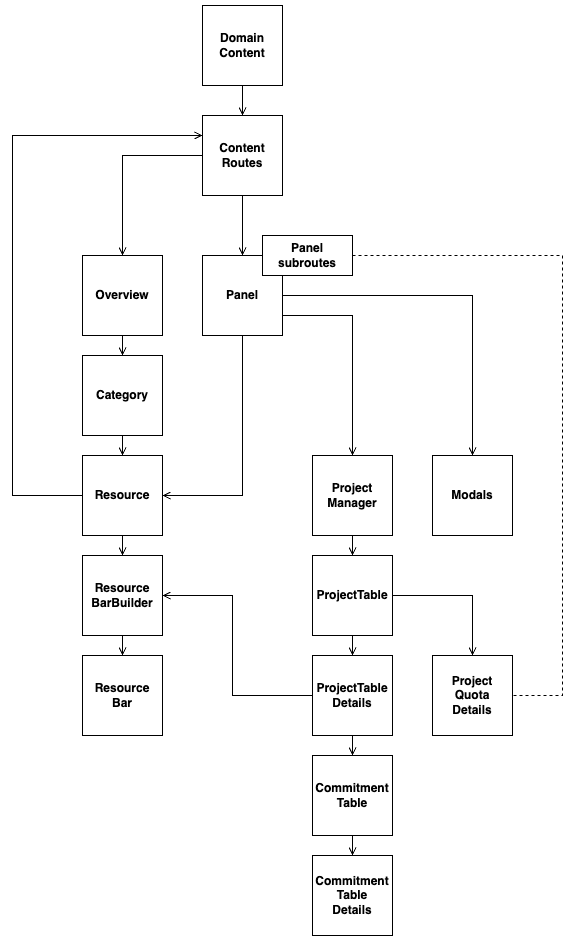

The diagram above was exported from draw.io. Its source (the exported page's mxGraphModel, read from the mxfile embedded in the PNG):
<mxGraphModel dx="1242" dy="816" grid="1" gridSize="10" guides="1" tooltips="1" connect="1" arrows="1" fold="1" page="1" pageScale="1" pageWidth="827" pageHeight="1169" math="0" shadow="0">
  <root>
    <mxCell id="0" />
    <mxCell id="1" parent="0" />
    <mxCell id="o61YG822tqdqOWY5xUL1-4" value="" style="edgeStyle=orthogonalEdgeStyle;rounded=0;orthogonalLoop=1;jettySize=auto;html=1;endArrow=open;endFill=0;" parent="1" source="o61YG822tqdqOWY5xUL1-2" target="o61YG822tqdqOWY5xUL1-3" edge="1">
      <mxGeometry relative="1" as="geometry" />
    </mxCell>
    <mxCell id="o61YG822tqdqOWY5xUL1-2" value="&lt;b&gt;Domain&lt;br&gt;Content&lt;/b&gt;" style="whiteSpace=wrap;html=1;aspect=fixed;" parent="1" vertex="1">
      <mxGeometry x="320" y="110" width="80" height="80" as="geometry" />
    </mxCell>
    <mxCell id="o61YG822tqdqOWY5xUL1-11" style="edgeStyle=orthogonalEdgeStyle;rounded=0;orthogonalLoop=1;jettySize=auto;html=1;endArrow=open;endFill=0;startArrow=none;startFill=0;" parent="1" source="o61YG822tqdqOWY5xUL1-3" target="o61YG822tqdqOWY5xUL1-5" edge="1">
      <mxGeometry relative="1" as="geometry" />
    </mxCell>
    <mxCell id="o61YG822tqdqOWY5xUL1-12" value="" style="edgeStyle=orthogonalEdgeStyle;rounded=0;orthogonalLoop=1;jettySize=auto;html=1;entryX=0.5;entryY=0;entryDx=0;entryDy=0;endArrow=open;endFill=0;" parent="1" source="o61YG822tqdqOWY5xUL1-3" target="o61YG822tqdqOWY5xUL1-6" edge="1">
      <mxGeometry relative="1" as="geometry" />
    </mxCell>
    <mxCell id="o61YG822tqdqOWY5xUL1-3" value="&lt;b&gt;Content Routes&lt;/b&gt;" style="whiteSpace=wrap;html=1;aspect=fixed;" parent="1" vertex="1">
      <mxGeometry x="320" y="220" width="80" height="80" as="geometry" />
    </mxCell>
    <mxCell id="o61YG822tqdqOWY5xUL1-14" value="" style="edgeStyle=orthogonalEdgeStyle;rounded=0;orthogonalLoop=1;jettySize=auto;html=1;endArrow=open;endFill=0;" parent="1" source="o61YG822tqdqOWY5xUL1-5" target="o61YG822tqdqOWY5xUL1-13" edge="1">
      <mxGeometry relative="1" as="geometry" />
    </mxCell>
    <mxCell id="o61YG822tqdqOWY5xUL1-5" value="&lt;b&gt;Overview&lt;/b&gt;" style="whiteSpace=wrap;html=1;aspect=fixed;" parent="1" vertex="1">
      <mxGeometry x="200" y="360" width="80" height="80" as="geometry" />
    </mxCell>
    <mxCell id="o61YG822tqdqOWY5xUL1-6" value="&lt;b&gt;Panel&lt;/b&gt;" style="whiteSpace=wrap;html=1;aspect=fixed;" parent="1" vertex="1">
      <mxGeometry x="320" y="360" width="80" height="80" as="geometry" />
    </mxCell>
    <mxCell id="o61YG822tqdqOWY5xUL1-9" value="&lt;b&gt;Panel subroutes&lt;/b&gt;" style="rounded=0;whiteSpace=wrap;html=1;" parent="1" vertex="1">
      <mxGeometry x="380" y="340" width="90" height="40" as="geometry" />
    </mxCell>
    <mxCell id="o61YG822tqdqOWY5xUL1-16" value="" style="edgeStyle=orthogonalEdgeStyle;rounded=0;orthogonalLoop=1;jettySize=auto;html=1;endArrow=open;endFill=0;" parent="1" source="o61YG822tqdqOWY5xUL1-13" target="o61YG822tqdqOWY5xUL1-15" edge="1">
      <mxGeometry relative="1" as="geometry" />
    </mxCell>
    <mxCell id="o61YG822tqdqOWY5xUL1-13" value="&lt;b&gt;Category&lt;/b&gt;" style="whiteSpace=wrap;html=1;aspect=fixed;" parent="1" vertex="1">
      <mxGeometry x="200" y="460" width="80" height="80" as="geometry" />
    </mxCell>
    <mxCell id="o61YG822tqdqOWY5xUL1-18" value="" style="edgeStyle=orthogonalEdgeStyle;rounded=0;orthogonalLoop=1;jettySize=auto;html=1;endArrow=open;endFill=0;" parent="1" source="o61YG822tqdqOWY5xUL1-15" target="o61YG822tqdqOWY5xUL1-17" edge="1">
      <mxGeometry relative="1" as="geometry" />
    </mxCell>
    <mxCell id="o61YG822tqdqOWY5xUL1-15" value="&lt;b&gt;Resource&lt;/b&gt;" style="whiteSpace=wrap;html=1;aspect=fixed;" parent="1" vertex="1">
      <mxGeometry x="200" y="560" width="80" height="80" as="geometry" />
    </mxCell>
    <mxCell id="o61YG822tqdqOWY5xUL1-20" value="" style="edgeStyle=orthogonalEdgeStyle;rounded=0;orthogonalLoop=1;jettySize=auto;html=1;endArrow=open;endFill=0;" parent="1" source="o61YG822tqdqOWY5xUL1-17" target="o61YG822tqdqOWY5xUL1-19" edge="1">
      <mxGeometry relative="1" as="geometry" />
    </mxCell>
    <mxCell id="o61YG822tqdqOWY5xUL1-17" value="&lt;b&gt;Resource&lt;br&gt;BarBuilder&lt;/b&gt;" style="whiteSpace=wrap;html=1;aspect=fixed;" parent="1" vertex="1">
      <mxGeometry x="200" y="660" width="80" height="80" as="geometry" />
    </mxCell>
    <mxCell id="o61YG822tqdqOWY5xUL1-19" value="&lt;b&gt;Resource&lt;br&gt;Bar&lt;/b&gt;" style="whiteSpace=wrap;html=1;aspect=fixed;" parent="1" vertex="1">
      <mxGeometry x="200" y="760" width="80" height="80" as="geometry" />
    </mxCell>
    <mxCell id="o61YG822tqdqOWY5xUL1-23" value="" style="endArrow=open;html=1;rounded=0;exitX=0;exitY=0.5;exitDx=0;exitDy=0;entryX=0;entryY=0.25;entryDx=0;entryDy=0;endFill=0;" parent="1" source="o61YG822tqdqOWY5xUL1-15" target="o61YG822tqdqOWY5xUL1-3" edge="1">
      <mxGeometry width="50" height="50" relative="1" as="geometry">
        <mxPoint x="350" y="520" as="sourcePoint" />
        <mxPoint x="400" y="470" as="targetPoint" />
        <Array as="points">
          <mxPoint x="130" y="600" />
          <mxPoint x="130" y="240" />
        </Array>
      </mxGeometry>
    </mxCell>
    <mxCell id="o61YG822tqdqOWY5xUL1-24" value="" style="endArrow=open;html=1;rounded=0;exitX=0.5;exitY=1;exitDx=0;exitDy=0;entryX=1;entryY=0.5;entryDx=0;entryDy=0;endFill=0;" parent="1" source="o61YG822tqdqOWY5xUL1-6" target="o61YG822tqdqOWY5xUL1-15" edge="1">
      <mxGeometry width="50" height="50" relative="1" as="geometry">
        <mxPoint x="350" y="570" as="sourcePoint" />
        <mxPoint x="400" y="520" as="targetPoint" />
        <Array as="points">
          <mxPoint x="360" y="600" />
        </Array>
      </mxGeometry>
    </mxCell>
    <mxCell id="o61YG822tqdqOWY5xUL1-28" value="" style="edgeStyle=orthogonalEdgeStyle;rounded=0;orthogonalLoop=1;jettySize=auto;html=1;endArrow=open;endFill=0;" parent="1" source="o61YG822tqdqOWY5xUL1-25" target="o61YG822tqdqOWY5xUL1-26" edge="1">
      <mxGeometry relative="1" as="geometry" />
    </mxCell>
    <mxCell id="o61YG822tqdqOWY5xUL1-25" value="&lt;b&gt;Commitment&lt;br&gt;Table&lt;/b&gt;" style="whiteSpace=wrap;html=1;aspect=fixed;" parent="1" vertex="1">
      <mxGeometry x="430" y="860" width="80" height="80" as="geometry" />
    </mxCell>
    <mxCell id="o61YG822tqdqOWY5xUL1-26" value="&lt;b&gt;Commitment&lt;br&gt;Table&lt;br&gt;Details&lt;/b&gt;" style="whiteSpace=wrap;html=1;aspect=fixed;" parent="1" vertex="1">
      <mxGeometry x="430" y="960" width="80" height="80" as="geometry" />
    </mxCell>
    <mxCell id="o61YG822tqdqOWY5xUL1-27" value="" style="endArrow=open;html=1;rounded=0;exitX=1;exitY=0.75;exitDx=0;exitDy=0;endFill=0;" parent="1" source="o61YG822tqdqOWY5xUL1-6" target="o61YG822tqdqOWY5xUL1-32" edge="1">
      <mxGeometry width="50" height="50" relative="1" as="geometry">
        <mxPoint x="340" y="580" as="sourcePoint" />
        <mxPoint x="470" y="560" as="targetPoint" />
        <Array as="points">
          <mxPoint x="470" y="420" />
        </Array>
      </mxGeometry>
    </mxCell>
    <mxCell id="o61YG822tqdqOWY5xUL1-30" value="&lt;b&gt;Modals&lt;/b&gt;" style="whiteSpace=wrap;html=1;aspect=fixed;" parent="1" vertex="1">
      <mxGeometry x="550" y="560" width="80" height="80" as="geometry" />
    </mxCell>
    <mxCell id="o61YG822tqdqOWY5xUL1-31" value="" style="endArrow=open;html=1;rounded=0;exitX=1;exitY=0.5;exitDx=0;exitDy=0;entryX=0.5;entryY=0;entryDx=0;entryDy=0;endFill=0;" parent="1" source="o61YG822tqdqOWY5xUL1-6" target="o61YG822tqdqOWY5xUL1-30" edge="1">
      <mxGeometry width="50" height="50" relative="1" as="geometry">
        <mxPoint x="340" y="610" as="sourcePoint" />
        <mxPoint x="390" y="560" as="targetPoint" />
        <Array as="points">
          <mxPoint x="590" y="400" />
        </Array>
      </mxGeometry>
    </mxCell>
    <mxCell id="o61YG822tqdqOWY5xUL1-37" value="" style="edgeStyle=orthogonalEdgeStyle;rounded=0;orthogonalLoop=1;jettySize=auto;html=1;endArrow=open;endFill=0;" parent="1" source="o61YG822tqdqOWY5xUL1-32" target="o61YG822tqdqOWY5xUL1-34" edge="1">
      <mxGeometry relative="1" as="geometry" />
    </mxCell>
    <mxCell id="o61YG822tqdqOWY5xUL1-32" value="&lt;b&gt;Project&lt;br&gt;Manager&lt;/b&gt;" style="whiteSpace=wrap;html=1;aspect=fixed;" parent="1" vertex="1">
      <mxGeometry x="430" y="560" width="80" height="80" as="geometry" />
    </mxCell>
    <mxCell id="o61YG822tqdqOWY5xUL1-33" value="&lt;b&gt;Project&lt;br&gt;Quota&lt;br&gt;Details&lt;/b&gt;" style="whiteSpace=wrap;html=1;aspect=fixed;" parent="1" vertex="1">
      <mxGeometry x="550" y="760" width="80" height="80" as="geometry" />
    </mxCell>
    <mxCell id="o61YG822tqdqOWY5xUL1-38" value="" style="edgeStyle=orthogonalEdgeStyle;rounded=0;orthogonalLoop=1;jettySize=auto;html=1;endArrow=open;endFill=0;" parent="1" source="o61YG822tqdqOWY5xUL1-34" target="o61YG822tqdqOWY5xUL1-35" edge="1">
      <mxGeometry relative="1" as="geometry" />
    </mxCell>
    <mxCell id="o61YG822tqdqOWY5xUL1-34" value="&lt;b&gt;ProjectTable&lt;/b&gt;" style="whiteSpace=wrap;html=1;aspect=fixed;" parent="1" vertex="1">
      <mxGeometry x="430" y="660" width="80" height="80" as="geometry" />
    </mxCell>
    <mxCell id="o61YG822tqdqOWY5xUL1-39" value="" style="edgeStyle=orthogonalEdgeStyle;rounded=0;orthogonalLoop=1;jettySize=auto;html=1;endArrow=open;endFill=0;" parent="1" source="o61YG822tqdqOWY5xUL1-35" target="o61YG822tqdqOWY5xUL1-25" edge="1">
      <mxGeometry relative="1" as="geometry" />
    </mxCell>
    <mxCell id="o61YG822tqdqOWY5xUL1-35" value="&lt;b&gt;ProjectTable&lt;br&gt;Details&lt;/b&gt;" style="whiteSpace=wrap;html=1;aspect=fixed;" parent="1" vertex="1">
      <mxGeometry x="430" y="760" width="80" height="80" as="geometry" />
    </mxCell>
    <mxCell id="o61YG822tqdqOWY5xUL1-40" value="" style="endArrow=open;html=1;rounded=0;exitX=1;exitY=0.5;exitDx=0;exitDy=0;entryX=0.5;entryY=0;entryDx=0;entryDy=0;endFill=0;" parent="1" source="o61YG822tqdqOWY5xUL1-34" target="o61YG822tqdqOWY5xUL1-33" edge="1">
      <mxGeometry width="50" height="50" relative="1" as="geometry">
        <mxPoint x="320" y="730" as="sourcePoint" />
        <mxPoint x="610" y="700" as="targetPoint" />
        <Array as="points">
          <mxPoint x="590" y="700" />
        </Array>
      </mxGeometry>
    </mxCell>
    <mxCell id="o61YG822tqdqOWY5xUL1-41" value="" style="endArrow=none;html=1;rounded=0;exitX=1;exitY=0.5;exitDx=0;exitDy=0;entryX=1;entryY=0.5;entryDx=0;entryDy=0;dashed=1;endFill=0;" parent="1" source="o61YG822tqdqOWY5xUL1-9" target="o61YG822tqdqOWY5xUL1-33" edge="1">
      <mxGeometry width="50" height="50" relative="1" as="geometry">
        <mxPoint x="240" y="600" as="sourcePoint" />
        <mxPoint x="750" y="670" as="targetPoint" />
        <Array as="points">
          <mxPoint x="680" y="360" />
          <mxPoint x="680" y="800" />
        </Array>
      </mxGeometry>
    </mxCell>
    <mxCell id="fxmaVgD_vwBqP5qiaTcf-1" value="" style="endArrow=open;html=1;rounded=0;exitX=0;exitY=0.5;exitDx=0;exitDy=0;entryX=1;entryY=0.5;entryDx=0;entryDy=0;endFill=0;" edge="1" parent="1" source="o61YG822tqdqOWY5xUL1-35" target="o61YG822tqdqOWY5xUL1-17">
      <mxGeometry width="50" height="50" relative="1" as="geometry">
        <mxPoint x="390" y="940" as="sourcePoint" />
        <mxPoint x="230" y="910" as="targetPoint" />
        <Array as="points">
          <mxPoint x="350" y="800" />
          <mxPoint x="350" y="700" />
        </Array>
      </mxGeometry>
    </mxCell>
  </root>
</mxGraphModel>